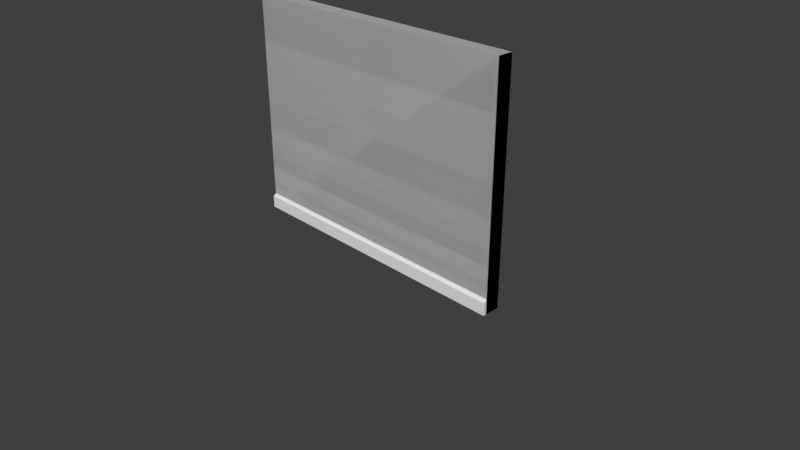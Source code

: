 # Source: LodA_Wall3x4x.2.blend  (saved by Blender 2.78.0; exported with 4.5.12 LTS)
import bpy
from mathutils import Matrix  # noqa: F401  (used for matrix-valued properties, if any)

bpy.ops.wm.read_factory_settings(use_empty=True)
scene = bpy.context.scene
scene.name = 'Scene'

# ---- collections
col_collection_1 = bpy.data.collections.new('Collection 1'); scene.collection.children.link(col_collection_1)

# ---- world
world_world_001 = bpy.data.worlds.new('World.001'); scene.world = world_world_001
world_world_001.use_nodes = True; world_world_001.node_tree.nodes.clear()
_N = world_world_001.node_tree.nodes; _L = world_world_001.node_tree.links
n0 = _N.new('ShaderNodeOutputWorld'); n0.name = 'World Output'; n0.location = (300, 300)
n1 = _N.new('ShaderNodeBackground'); n1.name = 'Background'; n1.location = (10, 300)
n1.inputs[0].default_value = (0.05, 0.05, 0.05, 1.0)
_L.new(n1.outputs[0], n0.inputs[0])
n0.is_active_output = True
world_world_001.use_sun_shadow = False
world_world_001.sun_shadow_jitter_overblur = 0.0
world_world_001.cycles.sampling_method = 'MANUAL'

# ---- cameras
cam_camera = bpy.data.cameras.new('Camera')
cam_camera.clip_end = 100.0
cam_camera.lens = 35.0
cam_camera.sensor_width = 32.0
cam_camera.sensor_height = 18.0
cam_camera.ortho_scale = 7.314
cam_camera.dof.focus_distance = 0.0

# ---- meshes
me_lodb_wall3x4x_2 = bpy.data.meshes.new('LodB_Wall3x4x.2')
me_lodb_wall3x4x_2.from_pydata([(-2.0, 0.0, 0.0), (2.0, 0.0, 0.0), (-2.0, 3.0, 0.0), (2.0, 3.0, 0.0), (-2.0, 3.0, -0.2), (-2.0, -1.093e-08, -0.2), (2.0, -1.093e-08, -0.2), (2.0, 3.0, -0.2), (2.0, -0.001, -1.281e-06), (2.0, 0.2, -1.29e-06), (2.0, -0.001, 0.04), (-2.0, -0.001, 2.215e-08), (-2.0, 0.2, 1.337e-08), (-2.0, -0.001, 0.04), (2.0, 0.1874, 0.009336), (2.0, 0.1768, 0.0168), (2.0, 0.1693, 0.02742), (-2.0, 0.1693, 0.02742), (-2.0, 0.1768, 0.0168), (-2.0, 0.1874, 0.009337), (2.0, 0.2, 0.003591), (2.0, 0.1975, 0.006756), (2.0, 0.1991, 0.005457), (-2.0, 0.1975, 0.006757), (-2.0, 0.2, 0.003592), (-2.0, 0.1991, 0.005458), (2.0, 0.1668, 0.03754), (2.0, 0.1636, 0.04), (2.0, 0.1655, 0.03913), (-2.0, 0.1636, 0.04), (-2.0, 0.1668, 0.03754), (-2.0, 0.1655, 0.03914)], [], [(0, 1, 3, 2), (5, 4, 7, 6), (1, 6, 7, 3), (2, 4, 5, 0), (3, 7, 4, 2), (0, 5, 6, 1), (8, 9, 20, 22, 21, 14, 15, 16, 26, 28, 27, 10), (11, 12, 9, 8), (10, 13, 11, 8), (21, 23, 19, 14), (24, 20, 9, 12), (14, 19, 18, 15), (15, 18, 17, 16), (10, 27, 29, 13), (20, 24, 25, 22), (22, 25, 23, 21), (13, 29, 31, 30, 17, 18, 19, 23, 25, 24, 12, 11), (29, 27, 28, 31), (31, 28, 26, 30), (16, 17, 30, 26)])
me_lodb_wall3x4x_2.use_remesh_preserve_volume = False
me_lodb_wall3x4x_2.use_remesh_preserve_attributes = False
me_lodb_wall3x4x_2.use_mirror_vertex_groups = False
me_lodb_wall3x4x_2.update()
me_loda_wall3x4x_2 = bpy.data.meshes.new('LodA_Wall3x4x.2')
me_loda_wall3x4x_2.from_pydata([(-2.0, 0.0, 0.0), (2.0, 0.0, 0.0), (-2.0, 3.0, 0.0), (2.0, 3.0, 0.0), (-2.0, 3.0, -0.2), (-2.0, -1.093e-08, -0.2), (2.0, -1.093e-08, -0.2), (2.0, 3.0, -0.2)], [], [(0, 1, 3, 2), (5, 4, 7, 6), (1, 6, 7, 3), (2, 4, 5, 0), (3, 7, 4, 2), (0, 5, 6, 1)])
me_loda_wall3x4x_2.use_remesh_preserve_volume = False
me_loda_wall3x4x_2.use_remesh_preserve_attributes = False
me_loda_wall3x4x_2.use_mirror_vertex_groups = False
me_loda_wall3x4x_2.update()

# ---- objects
ob_lodb_wall3x4x_2 = bpy.data.objects.new('LodB_Wall3x4x.2', me_lodb_wall3x4x_2)
ob_loda_wall3x4x_2 = bpy.data.objects.new('LodA_Wall3x4x.2', me_loda_wall3x4x_2)
ob_camera = bpy.data.objects.new('Camera', cam_camera)

# ---- transforms, parenting, visibility, modifiers, constraints
ob_lodb_wall3x4x_2.location = (0.0, 0.0, 0.0)
ob_lodb_wall3x4x_2.rotation_euler = (1.571, -0.0, 0.0)
ob_lodb_wall3x4x_2.lineart.crease_threshold = 0.0
ob_loda_wall3x4x_2.location = (0.0, 0.0, 0.0)
ob_loda_wall3x4x_2.rotation_euler = (1.571, -0.0, 0.0)
ob_loda_wall3x4x_2.lineart.crease_threshold = 0.0
ob_camera.location = (7.481, -6.508, 5.344)
ob_camera.rotation_euler = (1.109, 0.0, 0.8149)
ob_camera.lock_rotations_4d = False
ob_camera.empty_display_type = 'ARROWS'
ob_camera.color = (0.0, 0.0, 0.0, 0.0)
ob_camera.display_type = 'WIRE'
ob_camera.lineart.crease_threshold = 0.0

# ---- collection membership
col_collection_1.objects.link(ob_lodb_wall3x4x_2)
col_collection_1.objects.link(ob_loda_wall3x4x_2)
col_collection_1.objects.link(ob_camera)

# ---- scene / render settings (as saved in the file)
scene.camera = ob_camera
scene.frame_start = 1; scene.frame_end = 250; scene.frame_set(1)
scene.render.engine = 'CYCLES'
scene.render.resolution_percentage = 50
scene.render.dither_intensity = 0.0
scene.cycles.use_denoising = False
scene.cycles.samples = 4
scene.cycles.sampling_pattern = 'TABULATED_SOBOL'
scene.cycles.light_sampling_threshold = 0.0
scene.cycles.use_adaptive_sampling = False
scene.cycles.use_light_tree = False
scene.cycles.blur_glossy = 0.0
scene.cycles.sample_clamp_indirect = 3.0
scene.view_settings.view_transform = 'Standard'
bpy.context.view_layer.update()

# ---- added for rendering (the .blend has no usable light): sun
light_auto_sun = bpy.data.lights.new('AutoSun', 'SUN')
light_auto_sun.energy = 3.0
light_auto_sun.angle = 0.0523599
ob_auto_sun = bpy.data.objects.new('AutoSun', light_auto_sun)
scene.collection.objects.link(ob_auto_sun)
ob_auto_sun.rotation_euler = (0.872665, 0.174533, 0.523599)
bpy.context.view_layer.update()
